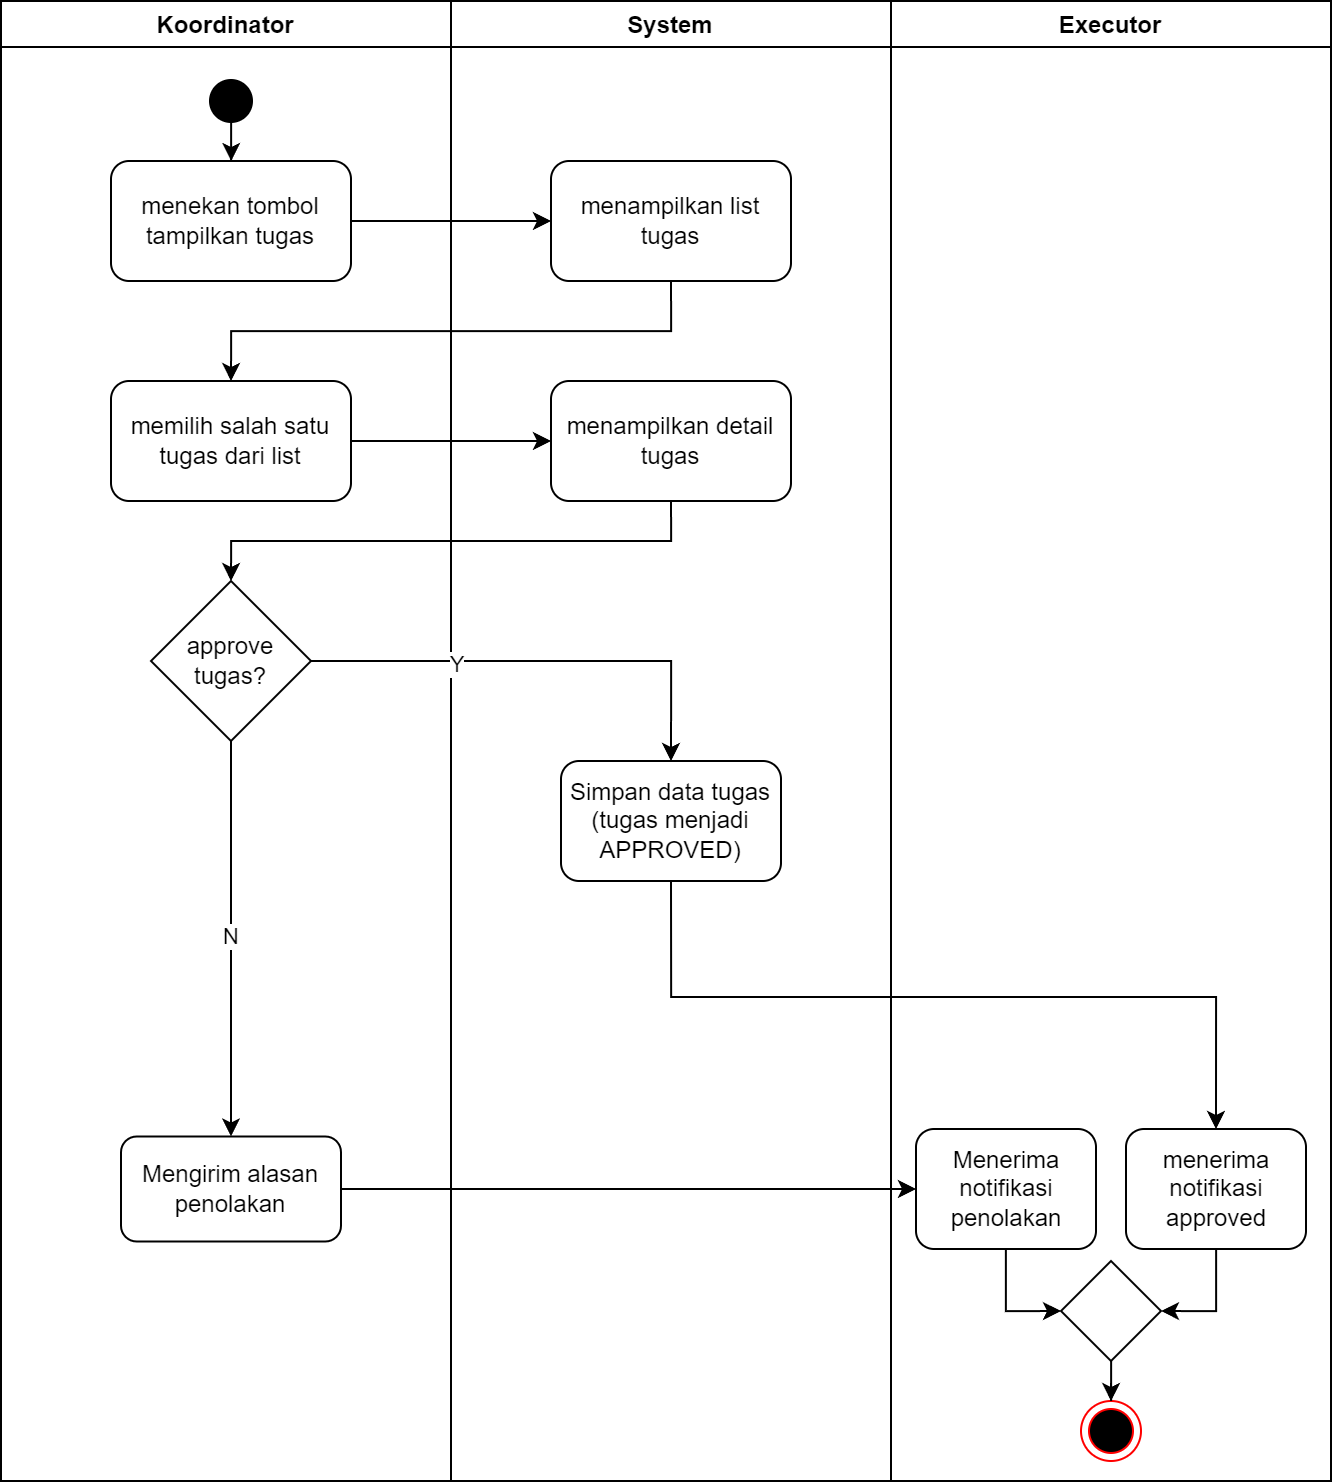

The diagram above was exported from draw.io. Its source (the exported page's mxGraphModel, read from the mxfile embedded in the PNG):
<mxGraphModel dx="1597" dy="802" grid="1" gridSize="10" guides="1" tooltips="1" connect="1" arrows="1" fold="1" page="1" pageScale="1" pageWidth="827" pageHeight="1169" math="0" shadow="0">
  <root>
    <mxCell id="WIyWlLk6GJQsqaUBKTNV-0" />
    <mxCell id="WIyWlLk6GJQsqaUBKTNV-1" parent="WIyWlLk6GJQsqaUBKTNV-0" />
    <mxCell id="cAwhZsbdI4KBjKKJbmW_-9" value="Executor" style="swimlane;" vertex="1" parent="WIyWlLk6GJQsqaUBKTNV-1">
      <mxGeometry x="540" y="20" width="220" height="740" as="geometry" />
    </mxCell>
    <mxCell id="cAwhZsbdI4KBjKKJbmW_-13" value="N" style="edgeStyle=orthogonalEdgeStyle;rounded=0;orthogonalLoop=1;jettySize=auto;html=1;exitX=0.5;exitY=1;exitDx=0;exitDy=0;entryX=0.5;entryY=0;entryDx=0;entryDy=0;" edge="1" parent="cAwhZsbdI4KBjKKJbmW_-9" target="cAwhZsbdI4KBjKKJbmW_-12">
      <mxGeometry relative="1" as="geometry">
        <mxPoint x="135" y="370" as="sourcePoint" />
      </mxGeometry>
    </mxCell>
    <mxCell id="cAwhZsbdI4KBjKKJbmW_-23" style="edgeStyle=orthogonalEdgeStyle;rounded=0;orthogonalLoop=1;jettySize=auto;html=1;entryX=1;entryY=0.5;entryDx=0;entryDy=0;" edge="1" parent="cAwhZsbdI4KBjKKJbmW_-9" source="yhnIZTpvi-da1Elam6mU-28" target="cAwhZsbdI4KBjKKJbmW_-21">
      <mxGeometry relative="1" as="geometry" />
    </mxCell>
    <mxCell id="yhnIZTpvi-da1Elam6mU-28" value="menerima notifikasi approved" style="rounded=1;whiteSpace=wrap;html=1;" parent="cAwhZsbdI4KBjKKJbmW_-9" vertex="1">
      <mxGeometry x="117.5" y="564" width="90" height="60" as="geometry" />
    </mxCell>
    <mxCell id="cAwhZsbdI4KBjKKJbmW_-22" style="edgeStyle=orthogonalEdgeStyle;rounded=0;orthogonalLoop=1;jettySize=auto;html=1;entryX=0;entryY=0.5;entryDx=0;entryDy=0;" edge="1" parent="cAwhZsbdI4KBjKKJbmW_-9" source="yhnIZTpvi-da1Elam6mU-31" target="cAwhZsbdI4KBjKKJbmW_-21">
      <mxGeometry relative="1" as="geometry" />
    </mxCell>
    <mxCell id="yhnIZTpvi-da1Elam6mU-31" value="Menerima notifikasi penolakan" style="rounded=1;whiteSpace=wrap;html=1;" parent="cAwhZsbdI4KBjKKJbmW_-9" vertex="1">
      <mxGeometry x="12.5" y="564" width="90" height="60" as="geometry" />
    </mxCell>
    <mxCell id="yhnIZTpvi-da1Elam6mU-33" value="" style="ellipse;html=1;shape=endState;fillColor=#000000;strokeColor=#ff0000;" parent="cAwhZsbdI4KBjKKJbmW_-9" vertex="1">
      <mxGeometry x="95" y="700" width="30" height="30" as="geometry" />
    </mxCell>
    <mxCell id="cAwhZsbdI4KBjKKJbmW_-24" style="edgeStyle=orthogonalEdgeStyle;rounded=0;orthogonalLoop=1;jettySize=auto;html=1;entryX=0.5;entryY=0;entryDx=0;entryDy=0;" edge="1" parent="cAwhZsbdI4KBjKKJbmW_-9" source="cAwhZsbdI4KBjKKJbmW_-21" target="yhnIZTpvi-da1Elam6mU-33">
      <mxGeometry relative="1" as="geometry" />
    </mxCell>
    <mxCell id="cAwhZsbdI4KBjKKJbmW_-21" value="" style="rhombus;whiteSpace=wrap;html=1;" vertex="1" parent="cAwhZsbdI4KBjKKJbmW_-9">
      <mxGeometry x="85" y="630" width="50" height="50" as="geometry" />
    </mxCell>
    <mxCell id="cAwhZsbdI4KBjKKJbmW_-4" value="System" style="swimlane;" vertex="1" parent="WIyWlLk6GJQsqaUBKTNV-1">
      <mxGeometry x="320" y="20" width="220" height="740" as="geometry" />
    </mxCell>
    <mxCell id="cAwhZsbdI4KBjKKJbmW_-8" value="N" style="edgeStyle=orthogonalEdgeStyle;rounded=0;orthogonalLoop=1;jettySize=auto;html=1;exitX=0.5;exitY=1;exitDx=0;exitDy=0;entryX=0.5;entryY=0;entryDx=0;entryDy=0;" edge="1" parent="cAwhZsbdI4KBjKKJbmW_-4" target="cAwhZsbdI4KBjKKJbmW_-7">
      <mxGeometry relative="1" as="geometry">
        <mxPoint x="135" y="370" as="sourcePoint" />
      </mxGeometry>
    </mxCell>
    <mxCell id="yhnIZTpvi-da1Elam6mU-13" value="Simpan data tugas (tugas menjadi APPROVED)" style="rounded=1;whiteSpace=wrap;html=1;" parent="cAwhZsbdI4KBjKKJbmW_-4" vertex="1">
      <mxGeometry x="55" y="380" width="110" height="60" as="geometry" />
    </mxCell>
    <mxCell id="yhnIZTpvi-da1Elam6mU-12" value="menampilkan list tugas" style="rounded=1;whiteSpace=wrap;html=1;" parent="cAwhZsbdI4KBjKKJbmW_-4" vertex="1">
      <mxGeometry x="50" y="80" width="120" height="60" as="geometry" />
    </mxCell>
    <mxCell id="yhnIZTpvi-da1Elam6mU-37" value="menampilkan detail tugas" style="rounded=1;whiteSpace=wrap;html=1;" parent="cAwhZsbdI4KBjKKJbmW_-4" vertex="1">
      <mxGeometry x="50" y="190" width="120" height="60" as="geometry" />
    </mxCell>
    <mxCell id="cAwhZsbdI4KBjKKJbmW_-1" value="Koordinator" style="swimlane;" vertex="1" parent="WIyWlLk6GJQsqaUBKTNV-1">
      <mxGeometry x="95" y="20" width="225" height="740" as="geometry" />
    </mxCell>
    <mxCell id="cAwhZsbdI4KBjKKJbmW_-0" value="" style="strokeWidth=2;html=1;shape=mxgraph.flowchart.start_2;whiteSpace=wrap;fillColor=#000000;container=0;" vertex="1" parent="cAwhZsbdI4KBjKKJbmW_-1">
      <mxGeometry x="105" y="40" width="20" height="20" as="geometry" />
    </mxCell>
    <mxCell id="yhnIZTpvi-da1Elam6mU-23" value="approve tugas?" style="rhombus;whiteSpace=wrap;html=1;" parent="cAwhZsbdI4KBjKKJbmW_-1" vertex="1">
      <mxGeometry x="75" y="290" width="80" height="80" as="geometry" />
    </mxCell>
    <mxCell id="yhnIZTpvi-da1Elam6mU-14" value="Mengirim alasan penolakan" style="rounded=1;whiteSpace=wrap;html=1;" parent="cAwhZsbdI4KBjKKJbmW_-1" vertex="1">
      <mxGeometry x="60" y="567.75" width="110" height="52.5" as="geometry" />
    </mxCell>
    <mxCell id="yhnIZTpvi-da1Elam6mU-25" value="N" style="edgeStyle=orthogonalEdgeStyle;rounded=0;orthogonalLoop=1;jettySize=auto;html=1;exitX=0.5;exitY=1;exitDx=0;exitDy=0;entryX=0.5;entryY=0;entryDx=0;entryDy=0;" parent="cAwhZsbdI4KBjKKJbmW_-1" source="yhnIZTpvi-da1Elam6mU-23" target="yhnIZTpvi-da1Elam6mU-14" edge="1">
      <mxGeometry relative="1" as="geometry" />
    </mxCell>
    <mxCell id="yhnIZTpvi-da1Elam6mU-11" value="menekan tombol tampilkan tugas" style="rounded=1;whiteSpace=wrap;html=1;" parent="cAwhZsbdI4KBjKKJbmW_-1" vertex="1">
      <mxGeometry x="55" y="80" width="120" height="60" as="geometry" />
    </mxCell>
    <mxCell id="cAwhZsbdI4KBjKKJbmW_-3" style="edgeStyle=orthogonalEdgeStyle;rounded=0;orthogonalLoop=1;jettySize=auto;html=1;" edge="1" parent="cAwhZsbdI4KBjKKJbmW_-1" source="cAwhZsbdI4KBjKKJbmW_-0" target="yhnIZTpvi-da1Elam6mU-11">
      <mxGeometry relative="1" as="geometry" />
    </mxCell>
    <mxCell id="yhnIZTpvi-da1Elam6mU-36" value="memilih salah satu tugas dari list" style="rounded=1;whiteSpace=wrap;html=1;" parent="cAwhZsbdI4KBjKKJbmW_-1" vertex="1">
      <mxGeometry x="55" y="190" width="120" height="60" as="geometry" />
    </mxCell>
    <mxCell id="yhnIZTpvi-da1Elam6mU-20" style="edgeStyle=orthogonalEdgeStyle;rounded=0;orthogonalLoop=1;jettySize=auto;html=1;exitX=1;exitY=0.5;exitDx=0;exitDy=0;entryX=0;entryY=0.5;entryDx=0;entryDy=0;" parent="WIyWlLk6GJQsqaUBKTNV-1" source="yhnIZTpvi-da1Elam6mU-11" target="yhnIZTpvi-da1Elam6mU-12" edge="1">
      <mxGeometry relative="1" as="geometry" />
    </mxCell>
    <mxCell id="yhnIZTpvi-da1Elam6mU-38" style="edgeStyle=orthogonalEdgeStyle;rounded=0;orthogonalLoop=1;jettySize=auto;html=1;exitX=0.5;exitY=1;exitDx=0;exitDy=0;entryX=0.5;entryY=0;entryDx=0;entryDy=0;" parent="WIyWlLk6GJQsqaUBKTNV-1" source="yhnIZTpvi-da1Elam6mU-12" target="yhnIZTpvi-da1Elam6mU-36" edge="1">
      <mxGeometry relative="1" as="geometry" />
    </mxCell>
    <mxCell id="yhnIZTpvi-da1Elam6mU-29" style="edgeStyle=orthogonalEdgeStyle;rounded=0;orthogonalLoop=1;jettySize=auto;html=1;exitX=0.5;exitY=1;exitDx=0;exitDy=0;entryX=0.5;entryY=0;entryDx=0;entryDy=0;" parent="WIyWlLk6GJQsqaUBKTNV-1" source="yhnIZTpvi-da1Elam6mU-13" target="yhnIZTpvi-da1Elam6mU-28" edge="1">
      <mxGeometry relative="1" as="geometry">
        <Array as="points">
          <mxPoint x="430" y="518" />
          <mxPoint x="702" y="518" />
        </Array>
      </mxGeometry>
    </mxCell>
    <mxCell id="yhnIZTpvi-da1Elam6mU-32" style="edgeStyle=orthogonalEdgeStyle;rounded=0;orthogonalLoop=1;jettySize=auto;html=1;exitX=1;exitY=0.5;exitDx=0;exitDy=0;entryX=0;entryY=0.5;entryDx=0;entryDy=0;" parent="WIyWlLk6GJQsqaUBKTNV-1" source="yhnIZTpvi-da1Elam6mU-14" target="yhnIZTpvi-da1Elam6mU-31" edge="1">
      <mxGeometry relative="1" as="geometry" />
    </mxCell>
    <mxCell id="yhnIZTpvi-da1Elam6mU-24" style="edgeStyle=orthogonalEdgeStyle;rounded=0;orthogonalLoop=1;jettySize=auto;html=1;exitX=1;exitY=0.5;exitDx=0;exitDy=0;entryX=0.5;entryY=0;entryDx=0;entryDy=0;" parent="WIyWlLk6GJQsqaUBKTNV-1" source="yhnIZTpvi-da1Elam6mU-23" target="yhnIZTpvi-da1Elam6mU-13" edge="1">
      <mxGeometry relative="1" as="geometry" />
    </mxCell>
    <mxCell id="yhnIZTpvi-da1Elam6mU-26" value="Y" style="edgeLabel;html=1;align=center;verticalAlign=middle;resizable=0;points=[];" parent="yhnIZTpvi-da1Elam6mU-24" vertex="1" connectable="0">
      <mxGeometry x="-0.3664" y="-1" relative="1" as="geometry">
        <mxPoint as="offset" />
      </mxGeometry>
    </mxCell>
    <mxCell id="yhnIZTpvi-da1Elam6mU-39" style="edgeStyle=orthogonalEdgeStyle;rounded=0;orthogonalLoop=1;jettySize=auto;html=1;exitX=1;exitY=0.5;exitDx=0;exitDy=0;entryX=0;entryY=0.5;entryDx=0;entryDy=0;" parent="WIyWlLk6GJQsqaUBKTNV-1" source="yhnIZTpvi-da1Elam6mU-36" target="yhnIZTpvi-da1Elam6mU-37" edge="1">
      <mxGeometry relative="1" as="geometry" />
    </mxCell>
    <mxCell id="yhnIZTpvi-da1Elam6mU-40" style="edgeStyle=orthogonalEdgeStyle;rounded=0;orthogonalLoop=1;jettySize=auto;html=1;exitX=0.5;exitY=1;exitDx=0;exitDy=0;entryX=0.5;entryY=0;entryDx=0;entryDy=0;" parent="WIyWlLk6GJQsqaUBKTNV-1" source="yhnIZTpvi-da1Elam6mU-37" target="yhnIZTpvi-da1Elam6mU-23" edge="1">
      <mxGeometry relative="1" as="geometry" />
    </mxCell>
  </root>
</mxGraphModel>